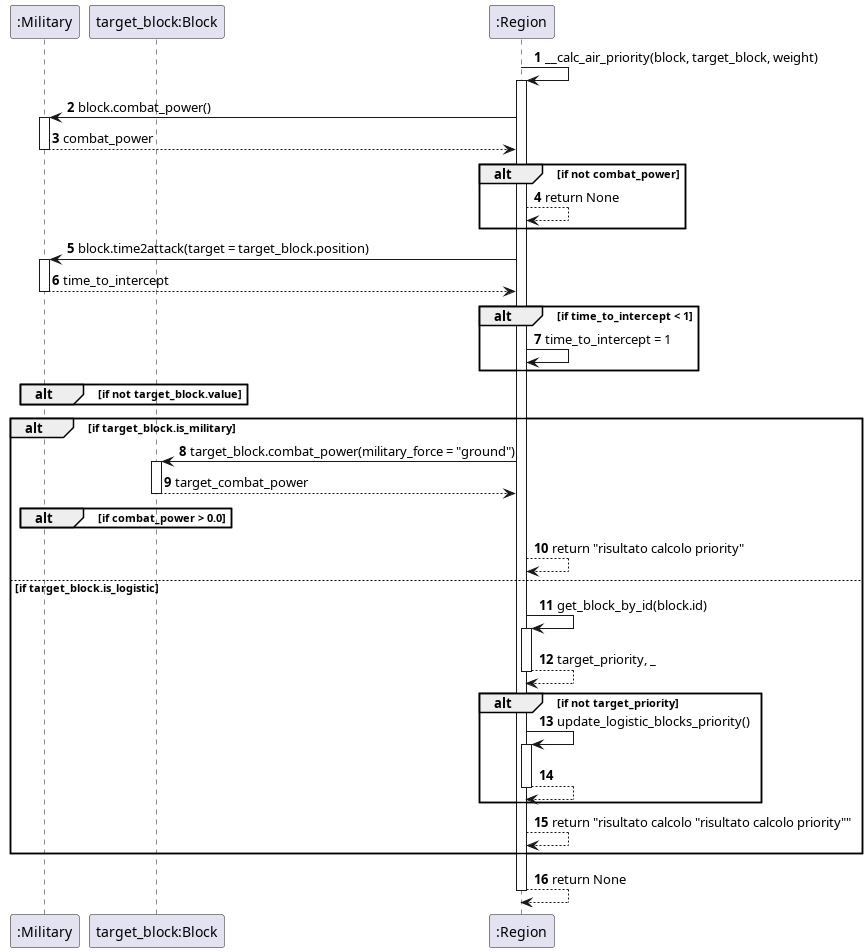

The diagram above was rendered by PlantUML. Its source (embedded in the PNG):
@startuml __calc_air_priority
autonumber
participant ":Military" as Military
participant "target_block:Block" as Block
participant ":Region" as Region

Region -> Region: __calc_air_priority(block, target_block, weight)
activate Region

Region -> Military: block.combat_power()
activate Military
Military --> Region: combat_power
deactivate Military

alt if not combat_power
    Region --> Region: return None
end

Region -> Military: block.time2attack(target = target_block.position)
activate Military
Military --> Region: time_to_intercept
deactivate Military

alt if time_to_intercept < 1
    Region -> Region: time_to_intercept = 1
end

!define target_default_strategic_value target_block.value
alt if not target_default_strategic_value
    !define target_default_strategic_value 1
end

alt if target_block.is_military
    Region -> Block: target_block.combat_power(military_force = "ground")
    activate Block
    Block --> Region: target_combat_power
    deactivate Block

    alt if combat_power > 0.0
        !define combat_power_ratio "risultato calcolo ratio"
    end
    !define priority "risultato calcolo priority"
    Region --> Region: return priority
else if target_block.is_logistic
    Region -> Region: get_block_by_id(block.id)
    activate Region
    Region --> Region: target_priority, _
    deactivate Region
    alt if not target_priority
        Region -> Region: update_logistic_blocks_priority()
        activate Region
        Region --> Region:
        deactivate Region
    end
    !define priority "risultato calcolo priority"
    Region --> Region: return priority
end

Region --> Region: return None
deactivate Region
@enduml